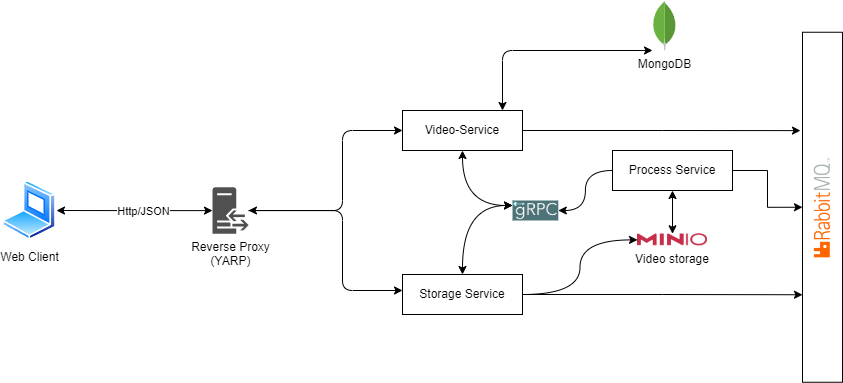

The diagram above was exported from draw.io. Its source (the exported page's mxGraphModel, read from the mxfile embedded in the PNG):
<mxGraphModel dx="1434" dy="796" grid="1" gridSize="10" guides="1" tooltips="1" connect="1" arrows="1" fold="1" page="1" pageScale="1" pageWidth="1100" pageHeight="850" background="#FFFFFF" math="0" shadow="0">
  <root>
    <mxCell id="0" />
    <mxCell id="1" parent="0" />
    <mxCell id="sIhOinX6zBEC3rn2zors-2" value="Web Client" style="image;aspect=fixed;perimeter=ellipsePerimeter;html=1;align=center;shadow=0;dashed=0;spacingTop=3;image=img/lib/active_directory/laptop_client.svg;" parent="1" vertex="1">
      <mxGeometry x="40" y="320" width="54" height="60" as="geometry" />
    </mxCell>
    <mxCell id="sIhOinX6zBEC3rn2zors-10" style="edgeStyle=orthogonalEdgeStyle;rounded=0;orthogonalLoop=1;jettySize=auto;html=1;entryX=1;entryY=0.5;entryDx=0;entryDy=0;endArrow=classic;endFill=1;startArrow=classic;startFill=1;" parent="1" source="sIhOinX6zBEC3rn2zors-3" target="sIhOinX6zBEC3rn2zors-2" edge="1">
      <mxGeometry relative="1" as="geometry" />
    </mxCell>
    <mxCell id="sIhOinX6zBEC3rn2zors-18" value="Http/JSON" style="edgeLabel;html=1;align=center;verticalAlign=middle;resizable=0;points=[];" parent="sIhOinX6zBEC3rn2zors-10" vertex="1" connectable="0">
      <mxGeometry x="-0.1028" y="2" relative="1" as="geometry">
        <mxPoint y="-2" as="offset" />
      </mxGeometry>
    </mxCell>
    <mxCell id="sIhOinX6zBEC3rn2zors-11" style="edgeStyle=orthogonalEdgeStyle;rounded=1;orthogonalLoop=1;jettySize=auto;html=1;entryX=0;entryY=0.5;entryDx=0;entryDy=0;" parent="1" source="sIhOinX6zBEC3rn2zors-3" target="sIhOinX6zBEC3rn2zors-7" edge="1">
      <mxGeometry relative="1" as="geometry">
        <Array as="points">
          <mxPoint x="380" y="350" />
          <mxPoint x="380" y="270" />
        </Array>
      </mxGeometry>
    </mxCell>
    <mxCell id="sIhOinX6zBEC3rn2zors-3" value="Reverse Proxy&lt;br&gt;(YARP)" style="sketch=0;pointerEvents=1;shadow=0;dashed=0;html=1;strokeColor=none;fillColor=#505050;labelPosition=center;verticalLabelPosition=bottom;verticalAlign=top;outlineConnect=0;align=center;shape=mxgraph.office.servers.reverse_proxy;" parent="1" vertex="1">
      <mxGeometry x="250" y="326.75" width="35.97" height="46.5" as="geometry" />
    </mxCell>
    <mxCell id="sIhOinX6zBEC3rn2zors-30" style="edgeStyle=orthogonalEdgeStyle;orthogonalLoop=1;jettySize=auto;html=1;startArrow=classic;startFill=1;rounded=1;" parent="1" source="sIhOinX6zBEC3rn2zors-7" target="sIhOinX6zBEC3rn2zors-23" edge="1">
      <mxGeometry relative="1" as="geometry">
        <Array as="points">
          <mxPoint x="540" y="190" />
        </Array>
      </mxGeometry>
    </mxCell>
    <mxCell id="nfDTZYTnBFv3ftD-r0FM-16" style="edgeStyle=orthogonalEdgeStyle;orthogonalLoop=1;jettySize=auto;html=1;entryX=0;entryY=0.25;entryDx=0;entryDy=0;curved=1;startArrow=classic;startFill=1;" edge="1" parent="1" source="sIhOinX6zBEC3rn2zors-7" target="nfDTZYTnBFv3ftD-r0FM-14">
      <mxGeometry relative="1" as="geometry" />
    </mxCell>
    <mxCell id="sIhOinX6zBEC3rn2zors-7" value="Video-Service" style="fontStyle=0;html=1;whiteSpace=wrap;" parent="1" vertex="1">
      <mxGeometry x="440" y="250" width="120" height="40" as="geometry" />
    </mxCell>
    <mxCell id="sIhOinX6zBEC3rn2zors-28" style="edgeStyle=orthogonalEdgeStyle;rounded=0;orthogonalLoop=1;jettySize=auto;html=1;entryX=0.5;entryY=0;entryDx=0;entryDy=0;startArrow=classic;startFill=1;" parent="1" source="sIhOinX6zBEC3rn2zors-8" target="sIhOinX6zBEC3rn2zors-26" edge="1">
      <mxGeometry relative="1" as="geometry" />
    </mxCell>
    <mxCell id="nfDTZYTnBFv3ftD-r0FM-8" style="edgeStyle=orthogonalEdgeStyle;rounded=0;orthogonalLoop=1;jettySize=auto;html=1;entryX=0;entryY=0.5;entryDx=0;entryDy=0;" edge="1" parent="1" source="sIhOinX6zBEC3rn2zors-8" target="nfDTZYTnBFv3ftD-r0FM-1">
      <mxGeometry relative="1" as="geometry" />
    </mxCell>
    <mxCell id="nfDTZYTnBFv3ftD-r0FM-17" style="edgeStyle=orthogonalEdgeStyle;orthogonalLoop=1;jettySize=auto;html=1;entryX=1;entryY=0.5;entryDx=0;entryDy=0;curved=1;" edge="1" parent="1" source="sIhOinX6zBEC3rn2zors-8" target="nfDTZYTnBFv3ftD-r0FM-14">
      <mxGeometry relative="1" as="geometry" />
    </mxCell>
    <mxCell id="sIhOinX6zBEC3rn2zors-8" value="Process Service" style="fontStyle=0;html=1;whiteSpace=wrap;" parent="1" vertex="1">
      <mxGeometry x="650" y="290" width="120" height="40" as="geometry" />
    </mxCell>
    <mxCell id="sIhOinX6zBEC3rn2zors-12" style="edgeStyle=orthogonalEdgeStyle;rounded=1;orthogonalLoop=1;jettySize=auto;html=1;startArrow=classic;startFill=1;" parent="1" source="sIhOinX6zBEC3rn2zors-9" target="sIhOinX6zBEC3rn2zors-3" edge="1">
      <mxGeometry relative="1" as="geometry">
        <Array as="points">
          <mxPoint x="380" y="430" />
          <mxPoint x="380" y="350" />
        </Array>
      </mxGeometry>
    </mxCell>
    <mxCell id="nfDTZYTnBFv3ftD-r0FM-11" style="edgeStyle=orthogonalEdgeStyle;rounded=0;orthogonalLoop=1;jettySize=auto;html=1;entryX=0;entryY=0.75;entryDx=0;entryDy=0;" edge="1" parent="1" source="sIhOinX6zBEC3rn2zors-9" target="nfDTZYTnBFv3ftD-r0FM-1">
      <mxGeometry relative="1" as="geometry" />
    </mxCell>
    <mxCell id="nfDTZYTnBFv3ftD-r0FM-15" style="edgeStyle=orthogonalEdgeStyle;orthogonalLoop=1;jettySize=auto;html=1;entryX=0;entryY=0.25;entryDx=0;entryDy=0;curved=1;startArrow=classic;startFill=1;" edge="1" parent="1" source="sIhOinX6zBEC3rn2zors-9" target="nfDTZYTnBFv3ftD-r0FM-14">
      <mxGeometry relative="1" as="geometry" />
    </mxCell>
    <mxCell id="sIhOinX6zBEC3rn2zors-9" value="Storage Service" style="fontStyle=0;html=1;whiteSpace=wrap;" parent="1" vertex="1">
      <mxGeometry x="440" y="414" width="120" height="40" as="geometry" />
    </mxCell>
    <mxCell id="sIhOinX6zBEC3rn2zors-23" value="MongoDB" style="dashed=0;outlineConnect=0;html=1;align=center;labelPosition=center;verticalLabelPosition=bottom;verticalAlign=top;shape=mxgraph.weblogos.mongodb" parent="1" vertex="1">
      <mxGeometry x="690" y="140" width="23.9" height="50" as="geometry" />
    </mxCell>
    <mxCell id="nfDTZYTnBFv3ftD-r0FM-19" style="edgeStyle=orthogonalEdgeStyle;orthogonalLoop=1;jettySize=auto;html=1;entryX=1;entryY=0.5;entryDx=0;entryDy=0;curved=1;startArrow=classic;startFill=1;endArrow=none;endFill=0;" edge="1" parent="1" source="sIhOinX6zBEC3rn2zors-26" target="sIhOinX6zBEC3rn2zors-9">
      <mxGeometry relative="1" as="geometry" />
    </mxCell>
    <mxCell id="sIhOinX6zBEC3rn2zors-26" value="Video storage" style="shape=image;imageAspect=0;aspect=fixed;verticalLabelPosition=bottom;verticalAlign=top;image=https://ml.globenewswire.com/Resource/Download/388588cb-e4b0-480e-b6c0-8e021617d707;imageBackground=none;" parent="1" vertex="1">
      <mxGeometry x="675" y="373.25" width="70" height="12.11" as="geometry" />
    </mxCell>
    <mxCell id="nfDTZYTnBFv3ftD-r0FM-3" value="" style="group" vertex="1" connectable="0" parent="1">
      <mxGeometry x="840" y="171.75" width="40" height="350" as="geometry" />
    </mxCell>
    <mxCell id="nfDTZYTnBFv3ftD-r0FM-1" value="" style="rounded=0;whiteSpace=wrap;html=1;" vertex="1" parent="nfDTZYTnBFv3ftD-r0FM-3">
      <mxGeometry width="40" height="350" as="geometry" />
    </mxCell>
    <mxCell id="nfDTZYTnBFv3ftD-r0FM-2" value="" style="shape=image;imageAspect=0;aspect=fixed;verticalLabelPosition=bottom;verticalAlign=top;image=https://images.g2crowd.com/uploads/product/image/large_detail/large_detail_2879288387f48b3d7b8205fe6d626c9a/rabbitmq.png;rotation=-90;" vertex="1" parent="nfDTZYTnBFv3ftD-r0FM-3">
      <mxGeometry x="-32.24000000000001" y="165" width="104.48" height="20" as="geometry" />
    </mxCell>
    <mxCell id="nfDTZYTnBFv3ftD-r0FM-7" style="edgeStyle=orthogonalEdgeStyle;rounded=0;orthogonalLoop=1;jettySize=auto;html=1;entryX=-0.05;entryY=0.281;entryDx=0;entryDy=0;entryPerimeter=0;" edge="1" parent="1" source="sIhOinX6zBEC3rn2zors-7" target="nfDTZYTnBFv3ftD-r0FM-1">
      <mxGeometry relative="1" as="geometry" />
    </mxCell>
    <mxCell id="nfDTZYTnBFv3ftD-r0FM-14" value="" style="shape=image;imageAspect=0;aspect=fixed;verticalLabelPosition=bottom;verticalAlign=top;image=https://grpc.io/img/logos/grpc-logo.png;imageBorder=none;imageBackground=#4d7277;" vertex="1" parent="1">
      <mxGeometry x="550" y="340" width="45.81" height="20" as="geometry" />
    </mxCell>
  </root>
</mxGraphModel>